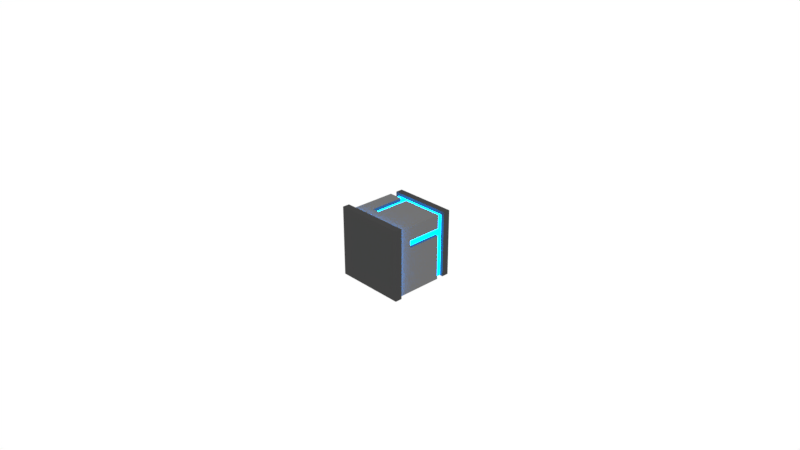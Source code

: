 # Source: WallTermination_Final.blend  (saved by Blender 2.79.0; exported with 4.5.12 LTS)
import bpy
from mathutils import Matrix  # noqa: F401  (used for matrix-valued properties, if any)

bpy.ops.wm.read_factory_settings(use_empty=True)
scene = bpy.context.scene
scene.name = 'Scene'

# ---- collections
col_collection_1 = bpy.data.collections.new('Collection 1'); scene.collection.children.link(col_collection_1)
col_collection_4 = bpy.data.collections.new('Collection 4'); scene.collection.children.link(col_collection_4)

# ---- images (referenced by path relative to the original .blend; pixels are not part of the script)
import os
ASSET_DIR = os.environ.get("B2B_ASSET_DIR", "")  # directory of the original .blend (textures are referenced by path, not embedded)
HERE = os.path.dirname(os.path.abspath(__file__))  # packed textures are extracted next to this script under _unpacked/

def load_image(name, relpath, width, height, colorspace="sRGB"):
    """Load a texture the original file referenced (path relative to the .blend, or extracted next to this script)."""
    p = next((c for c in (os.path.join(HERE, relpath), os.path.join(ASSET_DIR, relpath)) if relpath and os.path.exists(c)), "")
    if p:
        img = bpy.data.images.load(p, check_existing=True)
        img.name = name
    else:  # same state as the original file: an image datablock whose file is absent (Cycles renders it pink)
        img = bpy.data.images.new(name, width, height)
        img.source = "FILE"
        img.filepath = "//" + (relpath or name)
    img.colorspace_settings.name = colorspace
    return img
img_ao = load_image('AO', 'WallTermination_AO.png', 1024, 1024, 'sRGB')

# ---- materials (node trees are filled in below, after node groups)
mat_material_001 = bpy.data.materials.new('Material.001')
mat_material_001.alpha_threshold = 0.0
mat_material_001.roughness = 0.5
mat_material_002 = bpy.data.materials.new('Material.002')
mat_material_002.alpha_threshold = 0.0
mat_material_002.roughness = 0.5
mat_material = bpy.data.materials.new('Material')
mat_material.alpha_threshold = 0.0
mat_material.roughness = 0.5

# ---- node groups
ng_nodegroup = bpy.data.node_groups.new('NodeGroup', 'ShaderNodeTree')
_s = ng_nodegroup.interface.new_socket(name='Color', in_out='OUTPUT', socket_type='NodeSocketColor')
_s.default_value = (0.0, 0.0, 0.0, 0.0)
_s = ng_nodegroup.interface.new_socket(name='Alpha', in_out='OUTPUT', socket_type='NodeSocketFloat')
_s.min_value = 0.0
_s.max_value = 1.0
_s = ng_nodegroup.interface.new_socket(name='Vector', in_out='INPUT', socket_type='NodeSocketVector')
_s.min_value = 0.0
_s.max_value = 1.0
_s.hide_value = True
_N = ng_nodegroup.nodes; _L = ng_nodegroup.links
n0 = _N.new('ShaderNodeTexImage'); n0.name = 'Image Texture'; n0.location = (0, 0)
n0.width = 140
n0.image = img_ao
n1 = _N.new('NodeGroupInput'); n1.name = 'Group Input'; n1.location = (-200, 0)
n2 = _N.new('NodeGroupOutput'); n2.name = 'Group Output'; n2.location = (200, 0)
_L.new(n1.outputs[0], n0.inputs[0])
_L.new(n0.outputs[0], n2.inputs[0])
_L.new(n0.outputs[1], n2.inputs[1])
n2.is_active_output = True

# ---- material node trees
mat_material_001.use_nodes = True; mat_material_001.node_tree.nodes.clear()
_N = mat_material_001.node_tree.nodes; _L = mat_material_001.node_tree.links
n0 = _N.new('ShaderNodeOutputMaterial'); n0.name = 'Material Output'; n0.location = (300, 300)
n1 = _N.new('ShaderNodeBsdfDiffuse'); n1.name = 'Diffuse BSDF'; n1.location = (10, 300)
n1.inputs[0].default_value = (0.05, 0.05, 0.05, 1.0)
n2 = _N.new('ShaderNodeGroup'); n2.name = 'Group'; n2.location = (-216, 366)
n2.node_tree = ng_nodegroup
n2.inputs[0].default_value = (0.0, 0.0, 0.0)
_L.new(n1.outputs[0], n0.inputs[0])
n0.is_active_output = True
mat_material_002.use_nodes = True; mat_material_002.node_tree.nodes.clear()
_N = mat_material_002.node_tree.nodes; _L = mat_material_002.node_tree.links
n0 = _N.new('ShaderNodeOutputMaterial'); n0.name = 'Material Output'; n0.location = (300, 300)
n1 = _N.new('ShaderNodeEmission'); n1.name = 'Emission'; n1.location = (10, 300)
n1.inputs[0].default_value = (0.0, 0.3, 1.0, 1.0)
n1.inputs[1].default_value = 20.0
n2 = _N.new('ShaderNodeGroup'); n2.name = 'Group'; n2.location = (-216, 366)
n2.node_tree = ng_nodegroup
n2.inputs[0].default_value = (0.0, 0.0, 0.0)
_L.new(n1.outputs[0], n0.inputs[0])
n0.is_active_output = True
mat_material.use_nodes = True; mat_material.node_tree.nodes.clear()
_N = mat_material.node_tree.nodes; _L = mat_material.node_tree.links
n0 = _N.new('ShaderNodeOutputMaterial'); n0.name = 'Material Output'; n0.location = (300, 300)
n1 = _N.new('ShaderNodeBsdfDiffuse'); n1.name = 'Diffuse BSDF'; n1.location = (10, 300)
n1.inputs[0].default_value = (0.15, 0.15, 0.15, 1.0)
n2 = _N.new('ShaderNodeGroup'); n2.name = 'Group'; n2.location = (-216, 366)
n2.node_tree = ng_nodegroup
n2.inputs[0].default_value = (0.0, 0.0, 0.0)
_L.new(n1.outputs[0], n0.inputs[0])
n0.is_active_output = True

# ---- world
world_world = bpy.data.worlds.new('World'); scene.world = world_world
world_world.color = (1.0, 1.0, 1.0)
world_world.use_sun_shadow = False
world_world.sun_shadow_jitter_overblur = 0.0
world_world.cycles.sampling_method = 'MANUAL'

# ---- cameras
cam_camera = bpy.data.cameras.new('Camera')
cam_camera.clip_end = 100.0
cam_camera.lens = 35.0
cam_camera.sensor_width = 32.0
cam_camera.sensor_height = 18.0
cam_camera.ortho_scale = 7.314
cam_camera.dof.focus_distance = 0.0

# ---- lights
light_lamp_001 = bpy.data.lights.new('Lamp.001', 'POINT')
light_lamp_001.transmission_factor = 0.0
light_lamp_001.cutoff_distance = 30.0
light_lamp_001.use_shadow = False
light_lamp_001.energy = 100.0
light_lamp_001.shadow_buffer_clip_start = 1.001
light_lamp_001.shadow_soft_size = 1.0
light_lamp_001.shadow_maximum_resolution = 0.006
light_lamp_001.use_absolute_resolution = True
light_lamp_000 = bpy.data.lights.new('Lamp.000', 'POINT')
light_lamp_000.transmission_factor = 0.0
light_lamp_000.cutoff_distance = 30.0
light_lamp_000.use_shadow = False
light_lamp_000.energy = 100.0
light_lamp_000.shadow_buffer_clip_start = 1.001
light_lamp_000.shadow_soft_size = 1.0
light_lamp_000.shadow_maximum_resolution = 0.006
light_lamp_000.use_absolute_resolution = True

# ---- meshes
me_wallterminationmesh = bpy.data.meshes.new('WallTerminationMesh')
me_wallterminationmesh.from_pydata([(-0.5, -2.186e-08, -0.5), (-0.5, 2.186e-08, 0.5), (0.5, -2.186e-08, -0.5), (0.5, 2.186e-08, 0.5), (-0.45, 0.1, -0.5), (-0.5, 0.1, -0.5), (-0.5, 0.1, 0.5), (0.5, 0.1, 0.5), (0.5, 0.1, -0.5), (-0.45, 0.1, 0.45), (0.45, 0.1, -0.5), (0.4, 0.8, 0.4), (0.45, 0.8, -0.5), (-0.45, 0.8, -0.5), (-0.45, 0.8, 0.45), (0.45, 0.1, 0.45), (0.4, 0.8, -0.5), (-0.4, 0.8, -0.5), (0.45, 0.9, 0.45), (-0.4, 0.8, 0.4), (0.4, 0.9, -0.5), (0.4, 0.9, 0.4), (-0.4, 0.9, -0.5), (-0.4, 0.9, 0.4), (-0.35, 1.0, -0.4), (-0.45, 0.9, -0.5), (0.45, 0.1, 0.15), (-0.45, 0.9, 0.45), (-0.35, 1.0, 0.35), (0.35, 1.0, -0.4), (0.45, 0.9, -0.5), (0.35, 1.0, 0.35), (0.45, 0.8, 0.45), (-0.45, 0.1, -0.15), (-0.45, 0.8, -0.15), (-0.45, 0.1, -0.25), (-0.45, 0.8, -0.25), (-0.15, 0.1, 0.45), (-0.15, 0.8, 0.45), (-0.25, 0.8, 0.45), (-0.25, 0.1, 0.45), (-0.45, 0.3, -0.15), (-0.45, 0.3, -0.25), (-0.15, 0.3, 0.45), (-0.25, 0.3, 0.45), (-0.4, 0.8, -0.25), (-0.4, 0.8, -0.15), (-0.4, 0.3, -0.15), (-0.4, 0.3, -0.25), (-0.15, 0.3, 0.4), (-0.15, 0.8, 0.4), (-0.25, 0.8, 0.4), (-0.25, 0.3, 0.4), (0.45, 0.1, 0.25), (0.45, 0.8, 0.15), (0.45, 0.8, 0.25), (0.45, 0.3, 0.25), (0.45, 0.3, 0.15), (0.4, 0.8, 0.15), (0.4, 0.3, 0.15), (0.4, 0.8, 0.25), (0.4, 0.3, 0.25), (0.45, 1.0, -0.5), (0.45, 1.0, 0.45), (-0.45, 1.0, 0.45), (-0.45, 1.0, -0.5), (0.35, 0.95, -0.4), (0.35, 0.95, 0.35), (-0.35, 0.95, 0.35), (-0.35, 0.95, -0.4)], [], [(1, 6, 5, 0), (2, 3, 1, 0), (0, 5, 4, 10, 8, 2), (2, 8, 7, 3), (3, 7, 6, 1), (4, 5, 6, 9, 33, 35), (9, 14, 34, 41, 33), (33, 41, 42, 35), (35, 42, 36, 13, 4), (41, 34, 46, 47), (42, 48, 45, 36), (42, 41, 47, 48), (45, 48, 47, 46), (4, 13, 17, 16, 12, 10), (40, 37, 43, 44), (38, 50, 49, 43), (51, 52, 49, 50), (39, 44, 52, 51), (44, 43, 49, 52), (14, 9, 40, 44, 39), (39, 51, 19, 14), (46, 34, 14, 19), (13, 36, 45, 17), (17, 45, 46, 19, 23, 22), (27, 25, 22, 23), (22, 20, 16, 17), (37, 15, 32, 38, 43), (22, 25, 65, 62, 30, 20), (65, 25, 27, 64), (63, 64, 27, 18), (50, 38, 32, 11), (15, 37, 40, 9, 6, 7), (10, 26, 53, 15, 7, 8), (20, 30, 18, 21), (18, 30, 62, 63), (27, 23, 21, 18), (11, 21, 23, 19, 51, 50), (54, 58, 59, 57), (55, 56, 61, 60), (59, 61, 56, 57), (26, 57, 56, 53), (12, 54, 57, 26, 10), (53, 56, 55, 32, 15), (32, 55, 60, 11), (12, 16, 58, 54), (21, 11, 60, 58, 16, 20), (59, 58, 60, 61), (28, 31, 67, 68), (29, 31, 63, 62), (28, 24, 65, 64), (31, 28, 64, 63), (24, 29, 62, 65), (66, 69, 68, 67), (31, 29, 66, 67), (29, 24, 69, 66), (24, 28, 68, 69)])
me_wallterminationmesh.polygons.foreach_set('material_index', [0, 0, 0, 0, 0, 1, 2, 2, 2, 0, 0, 0, 1, 0, 2, 0, 1, 0, 0, 2, 0, 0, 0, 1, 0, 0, 2, 0, 0, 0, 0, 1, 1, 0, 0, 0, 1, 0, 0, 0, 2, 2, 2, 0, 0, 1, 1, 0, 0, 0, 0, 0, 1, 0, 0, 0])
_uv = me_wallterminationmesh.uv_layers.new(name='UVMap')
_uv.uv.foreach_set('vector', [0.952, 0.9274, 0.936, 0.9274, 0.936, 0.6048, 0.952, 0.6048, 0.008, 0.008065, 0.328, 0.008065, 0.328, 0.3306, 0.008, 0.3306, 0.808, 0.5887, 0.792, 0.5887, 0.792, 0.5726, 0.792, 0.2823, 0.792, 0.2661, 0.808, 0.2661, 0.92, 0.9274, 0.904, 0.9274, 0.904, 0.6048, 0.92, 0.6048, 0.968, 0.5565, 0.952, 0.5565, 0.952, 0.2339, 0.968, 0.2339, 0.328, 0.6532, 0.328, 0.6694, 0.008, 0.6694, 0.024, 0.6532, 0.216, 0.6532, 0.248, 0.6532, 0.888, 0.9113, 0.776, 0.9113, 0.776, 0.7177, 0.856, 0.7177, 0.888, 0.7177, 0.888, 0.7177, 0.856, 0.7177, 0.856, 0.6855, 0.888, 0.6855, 0.888, 0.6855, 0.856, 0.6855, 0.776, 0.6855, 0.776, 0.6048, 0.888, 0.6048, 0.968, 0.08871, 0.968, 0.008065, 0.984, 0.008065, 0.984, 0.08871, 0.616, 0.9435, 0.6, 0.9435, 0.6, 0.8629, 0.616, 0.8629, 0.664, 0.9274, 0.664, 0.9597, 0.648, 0.9597, 0.648, 0.9274, 0.36, 0.7339, 0.44, 0.7339, 0.44, 0.7661, 0.36, 0.7661, 0.792, 0.5726, 0.68, 0.5726, 0.68, 0.5565, 0.68, 0.2984, 0.68, 0.2823, 0.792, 0.2823, 0.824, 0.4919, 0.824, 0.4597, 0.856, 0.4597, 0.856, 0.4919, 0.568, 0.8629, 0.584, 0.8629, 0.584, 0.9435, 0.568, 0.9435, 0.024, 0.7339, 0.104, 0.7339, 0.104, 0.7661, 0.024, 0.7661, 0.936, 0.08871, 0.936, 0.008065, 0.952, 0.008065, 0.952, 0.08871, 0.296, 0.9435, 0.296, 0.9113, 0.312, 0.9113, 0.312, 0.9435, 0.936, 0.5565, 0.824, 0.5565, 0.824, 0.4919, 0.856, 0.4919, 0.936, 0.4919, 0.568, 0.8468, 0.568, 0.8306, 0.616, 0.8306, 0.632, 0.8468, 0.616, 0.6532, 0.632, 0.6532, 0.632, 0.8468, 0.616, 0.8306, 0.952, 0.1048, 0.952, 0.1855, 0.936, 0.1855, 0.936, 0.1048, 0.36, 0.6532, 0.36, 0.7339, 0.36, 0.7661, 0.36, 0.9435, 0.344, 0.9435, 0.344, 0.6532, 0.632, 0.3306, 0.632, 0.6371, 0.616, 0.6371, 0.616, 0.3468, 0.664, 0.5565, 0.664, 0.2984, 0.68, 0.2984, 0.68, 0.5565, 0.824, 0.4597, 0.824, 0.2661, 0.936, 0.2661, 0.936, 0.4597, 0.856, 0.4597, 0.664, 0.5565, 0.664, 0.5726, 0.648, 0.5726, 0.648, 0.2823, 0.664, 0.2823, 0.664, 0.2984, 0.232, 0.6855, 0.248, 0.6855, 0.248, 0.9919, 0.232, 0.9919, 0.264, 0.9758, 0.264, 0.6855, 0.28, 0.6855, 0.28, 0.9758, 0.168, 0.6855, 0.184, 0.6855, 0.184, 0.879, 0.168, 0.8629, 0.024, 0.3629, 0.024, 0.5565, 0.024, 0.5887, 0.024, 0.6532, 0.008, 0.6694, 0.008, 0.3468, 0.328, 0.3629, 0.12, 0.3629, 0.088, 0.3629, 0.024, 0.3629, 0.008, 0.3468, 0.328, 0.3468, 0.36, 0.6371, 0.344, 0.6371, 0.344, 0.3306, 0.36, 0.3468, 0.216, 0.6855, 0.216, 0.9919, 0.2, 0.9919, 0.2, 0.6855, 0.632, 0.3306, 0.616, 0.3468, 0.36, 0.3468, 0.344, 0.3306, 0.024, 0.9435, 0.008, 0.9435, 0.008, 0.6855, 0.024, 0.6855, 0.024, 0.7339, 0.024, 0.7661, 0.136, 0.9758, 0.12, 0.9758, 0.12, 0.8952, 0.136, 0.8952, 0.168, 0.8952, 0.168, 0.9758, 0.152, 0.9758, 0.152, 0.8952, 0.696, 0.9274, 0.696, 0.9597, 0.68, 0.9597, 0.68, 0.9274, 0.76, 0.7016, 0.728, 0.7016, 0.728, 0.6694, 0.76, 0.6694, 0.648, 0.9113, 0.648, 0.7016, 0.728, 0.7016, 0.76, 0.7016, 0.76, 0.9113, 0.76, 0.6694, 0.728, 0.6694, 0.648, 0.6694, 0.648, 0.6048, 0.76, 0.6048, 0.184, 0.879, 0.12, 0.879, 0.12, 0.8629, 0.168, 0.8629, 0.296, 0.6855, 0.312, 0.6855, 0.312, 0.8952, 0.296, 0.8952, 0.552, 0.9435, 0.536, 0.9435, 0.536, 0.8952, 0.536, 0.8629, 0.536, 0.6532, 0.552, 0.6532, 0.456, 0.8629, 0.536, 0.8629, 0.536, 0.8952, 0.456, 0.8952, 0.984, 0.4597, 0.984, 0.2339, 0.992, 0.2339, 0.992, 0.4597, 0.376, 0.04032, 0.376, 0.2823, 0.344, 0.3145, 0.344, 0.008065, 0.6, 0.2823, 0.6, 0.04032, 0.632, 0.008065, 0.632, 0.3145, 0.376, 0.2823, 0.6, 0.2823, 0.632, 0.3145, 0.344, 0.3145, 0.6, 0.04032, 0.376, 0.04032, 0.344, 0.008065, 0.632, 0.008065, 0.648, 0.008065, 0.872, 0.008065, 0.872, 0.25, 0.648, 0.25, 0.912, 0.25, 0.912, 0.008065, 0.92, 0.008065, 0.92, 0.25, 0.976, 0.6048, 0.976, 0.8306, 0.968, 0.8306, 0.968, 0.6048, 0.888, 0.25, 0.888, 0.008065, 0.896, 0.008065, 0.896, 0.25])
me_wallterminationmesh.materials.append(mat_material_001)
me_wallterminationmesh.materials.append(mat_material_002)
me_wallterminationmesh.materials.append(mat_material)
me_wallterminationmesh.use_remesh_preserve_volume = False
me_wallterminationmesh.use_remesh_preserve_attributes = False
me_wallterminationmesh.use_mirror_vertex_groups = False
me_wallterminationmesh.update()

# ---- objects
ob_camera = bpy.data.objects.new('Camera', cam_camera)
ob_lampn = bpy.data.objects.new('LampN', light_lamp_001)
ob_lampn_001 = bpy.data.objects.new('LampN.001', light_lamp_000)
ob_lampw_001 = bpy.data.objects.new('LampW.001', light_lamp_000)
ob_lampe_001 = bpy.data.objects.new('LampE.001', light_lamp_000)
ob_lamps_001 = bpy.data.objects.new('LampS.001', light_lamp_000)
ob_lamps = bpy.data.objects.new('LampS', light_lamp_001)
ob_lampe = bpy.data.objects.new('LampE', light_lamp_001)
ob_lampw = bpy.data.objects.new('LampW', light_lamp_001)
ob_walltermination = bpy.data.objects.new('WallTermination', me_wallterminationmesh)

# ---- transforms, parenting, visibility, modifiers, constraints
ob_camera.location = (7.481, -6.508, 5.344)
ob_camera.rotation_euler = (1.109, 0.0, 0.8149)
ob_camera.lock_rotations_4d = False
ob_camera.empty_display_type = 'ARROWS'
ob_camera.color = (0.0, 0.0, 0.0, 0.0)
ob_camera.hide_select = True
ob_camera.display_type = 'WIRE'
ob_camera.lineart.crease_threshold = 0.0
ob_lampn.location = (0.0, -5.0, 5.0)
ob_lampn.lock_rotations_4d = False
ob_lampn.empty_display_type = 'ARROWS'
ob_lampn.color = (0.0, 0.0, 0.0, 0.0)
ob_lampn.hide_viewport = True
ob_lampn.hide_select = True
ob_lampn.lineart.crease_threshold = 0.0
ob_lampn_001.parent = ob_lampn
ob_lampn_001.matrix_parent_inverse = Matrix(((1.0, 0.0, 0.0, 0.0), (0.0, 1.0, 0.0, 5.0), (0.0, 0.0, 1.0, -5.0), (0.0, 0.0, 0.0, 1.0)))
ob_lampn_001.location = (0.0, -5.0, -5.0)
ob_lampn_001.lock_rotations_4d = False
ob_lampn_001.empty_display_type = 'ARROWS'
ob_lampn_001.color = (0.0, 0.0, 0.0, 0.0)
ob_lampn_001.hide_viewport = True
ob_lampn_001.hide_select = True
ob_lampn_001.lineart.crease_threshold = 0.0
ob_lampw_001.parent = ob_lampn
ob_lampw_001.matrix_parent_inverse = Matrix(((1.0, 0.0, 0.0, 0.0), (0.0, 1.0, 0.0, 5.0), (0.0, 0.0, 1.0, -5.0), (0.0, 0.0, 0.0, 1.0)))
ob_lampw_001.location = (5.0, 0.0, -5.0)
ob_lampw_001.rotation_euler = (0.0, 0.0, 1.571)
ob_lampw_001.lock_rotations_4d = False
ob_lampw_001.empty_display_type = 'ARROWS'
ob_lampw_001.color = (0.0, 0.0, 0.0, 0.0)
ob_lampw_001.hide_viewport = True
ob_lampw_001.hide_select = True
ob_lampw_001.lineart.crease_threshold = 0.0
ob_lampe_001.parent = ob_lampn
ob_lampe_001.matrix_parent_inverse = Matrix(((1.0, 0.0, 0.0, 0.0), (0.0, 1.0, 0.0, 5.0), (0.0, 0.0, 1.0, -5.0), (0.0, 0.0, 0.0, 1.0)))
ob_lampe_001.location = (-5.0, 0.0, -5.0)
ob_lampe_001.lock_rotations_4d = False
ob_lampe_001.empty_display_type = 'ARROWS'
ob_lampe_001.color = (0.0, 0.0, 0.0, 0.0)
ob_lampe_001.hide_viewport = True
ob_lampe_001.hide_select = True
ob_lampe_001.lineart.crease_threshold = 0.0
ob_lamps_001.parent = ob_lampn
ob_lamps_001.matrix_parent_inverse = Matrix(((1.0, 0.0, 0.0, 0.0), (0.0, 1.0, 0.0, 5.0), (0.0, 0.0, 1.0, -5.0), (0.0, 0.0, 0.0, 1.0)))
ob_lamps_001.location = (0.0, 5.0, -5.0)
ob_lamps_001.lock_rotations_4d = False
ob_lamps_001.empty_display_type = 'ARROWS'
ob_lamps_001.color = (0.0, 0.0, 0.0, 0.0)
ob_lamps_001.hide_viewport = True
ob_lamps_001.hide_select = True
ob_lamps_001.lineart.crease_threshold = 0.0
ob_lamps.parent = ob_lampn
ob_lamps.matrix_parent_inverse = Matrix(((1.0, 0.0, 0.0, 0.0), (0.0, 1.0, 0.0, 5.0), (0.0, 0.0, 1.0, -5.0), (0.0, 0.0, 0.0, 1.0)))
ob_lamps.location = (0.0, 5.0, 5.0)
ob_lamps.lock_rotations_4d = False
ob_lamps.empty_display_type = 'ARROWS'
ob_lamps.color = (0.0, 0.0, 0.0, 0.0)
ob_lamps.hide_viewport = True
ob_lamps.hide_select = True
ob_lamps.lineart.crease_threshold = 0.0
ob_lampe.parent = ob_lampn
ob_lampe.matrix_parent_inverse = Matrix(((1.0, 0.0, 0.0, 0.0), (0.0, 1.0, 0.0, 5.0), (0.0, 0.0, 1.0, -5.0), (0.0, 0.0, 0.0, 1.0)))
ob_lampe.location = (-5.0, 0.0, 5.0)
ob_lampe.lock_rotations_4d = False
ob_lampe.empty_display_type = 'ARROWS'
ob_lampe.color = (0.0, 0.0, 0.0, 0.0)
ob_lampe.hide_viewport = True
ob_lampe.hide_select = True
ob_lampe.lineart.crease_threshold = 0.0
ob_lampw.parent = ob_lampn
ob_lampw.matrix_parent_inverse = Matrix(((1.0, 0.0, 0.0, 0.0), (0.0, 1.0, 0.0, 5.0), (0.0, 0.0, 1.0, -5.0), (0.0, 0.0, 0.0, 1.0)))
ob_lampw.location = (5.0, 0.0, 5.0)
ob_lampw.lock_rotations_4d = False
ob_lampw.empty_display_type = 'ARROWS'
ob_lampw.color = (0.0, 0.0, 0.0, 0.0)
ob_lampw.hide_viewport = True
ob_lampw.hide_select = True
ob_lampw.lineart.crease_threshold = 0.0
ob_walltermination.location = (0.0, 0.0, 0.0)
ob_walltermination.lineart.crease_threshold = 0.0

# ---- collection membership
col_collection_1.objects.link(ob_camera)
col_collection_1.objects.link(ob_lampn)
col_collection_1.objects.link(ob_lampn_001)
col_collection_1.objects.link(ob_lampw_001)
col_collection_1.objects.link(ob_lampe_001)
col_collection_1.objects.link(ob_lamps_001)
col_collection_1.objects.link(ob_lamps)
col_collection_1.objects.link(ob_lampe)
col_collection_1.objects.link(ob_lampw)
col_collection_4.objects.link(ob_walltermination)

# ---- scene / render settings (as saved in the file)
scene.camera = ob_camera
scene.frame_start = 1; scene.frame_end = 250; scene.frame_set(1)
scene.render.engine = 'CYCLES'
scene.render.image_settings.compression = 0
scene.render.resolution_percentage = 50
scene.render.dither_intensity = 0.0
scene.cycles.use_denoising = False
scene.cycles.samples = 128
scene.cycles.sampling_pattern = 'TABULATED_SOBOL'
scene.cycles.use_adaptive_sampling = False
scene.cycles.use_light_tree = False
scene.cycles.blur_glossy = 0.0
scene.cycles.sample_clamp_indirect = 0.0
scene.cycles.bake_type = 'AO'
scene.view_settings.view_transform = 'Standard'
bpy.context.view_layer.update()
